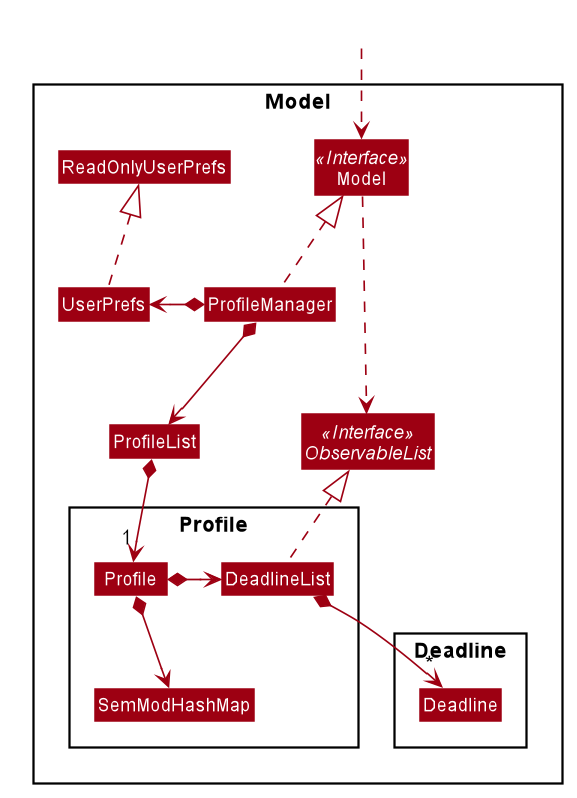

The diagram above was rendered by PlantUML. Its source (embedded in the PNG):
@startuml








skinparam BackgroundColor #FFFFFFF

skinparam Shadowing false

skinparam Class {
    FontColor #FFFFFF
    BorderThickness 1
    BorderColor #FFFFFF
    StereotypeFontColor #FFFFFF
    FontName Arial
}

skinparam Actor {
    BorderColor #000000
    Color #000000
    FontName Arial
}

skinparam Sequence {
    MessageAlign center
    BoxFontSize 15
    BoxPadding 0
    BoxFontColor #FFFFFF
    FontName Arial
}

skinparam Participant {
    FontColor #FFFFFFF
    Padding 20
}

skinparam MinClassWidth 50
skinparam ParticipantPadding 10
skinparam Shadowing false
skinparam DefaultTextAlignment center
skinparam packageStyle Rectangle

hide footbox
hide members
hide circle
skinparam arrowThickness 1.1
skinparam arrowColor #9D0012
skinparam classBackgroundColor #9D0012

Package Model <<Rectangle>>{
Interface Model <<Interface>>
Interface ObservableList <<Interface>>
Class Model
Class ProfileList
Class ProfileManager
Class UserPrefs
Class ReadOnlyUserPrefs

Package Profile {
Class Profile
Class DeadlineList
Class SemModHashMap
}


Package Deadline {
Class Deadline
}
}

Class HiddenOutside #FFFFFF
HiddenOutside ..> Model

ProfileManager .up.|> Model
Model .right.> ObservableList
ProfileManager *--> ProfileList
ProfileManager *-left-> UserPrefs
UserPrefs .up.|> ReadOnlyUserPrefs

ProfileList *--> "1"Profile

Profile *--right> DeadlineList
Profile *--down> SemModHashMap
DeadlineList ..up|> ObservableList


DeadlineList *--> "*"Deadline

@enduml